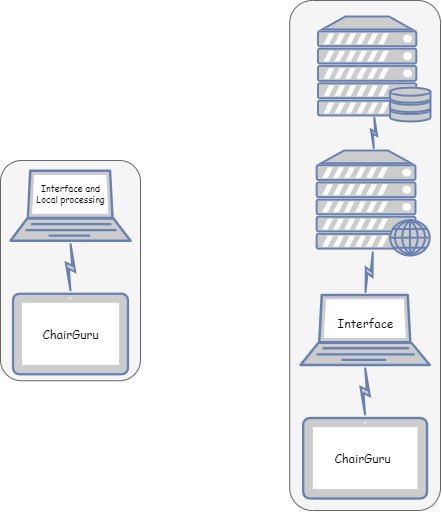

The diagram above was exported from draw.io. Its source (the exported page's mxGraphModel, read from the mxfile embedded in the PNG):
<mxGraphModel dx="1500" dy="757" grid="1" gridSize="10" guides="1" tooltips="1" connect="1" arrows="1" fold="1" page="1" pageScale="1" pageWidth="850" pageHeight="1100" math="0" shadow="0">
  <root>
    <mxCell id="0" />
    <mxCell id="1" parent="0" />
    <mxCell id="nyhWSr57h-1se9b4JpBZ-14" value="" style="group" vertex="1" connectable="0" parent="1">
      <mxGeometry x="460" y="190" width="140" height="360" as="geometry" />
    </mxCell>
    <mxCell id="nyhWSr57h-1se9b4JpBZ-20" value="" style="rounded=1;whiteSpace=wrap;html=1;fillColor=#f5f5f5;fontColor=#333333;strokeColor=#666666;" vertex="1" parent="nyhWSr57h-1se9b4JpBZ-14">
      <mxGeometry x="-10.77" y="-150" width="150.77" height="510" as="geometry" />
    </mxCell>
    <mxCell id="nyhWSr57h-1se9b4JpBZ-1" value="" style="fontColor=#0066CC;verticalAlign=top;verticalLabelPosition=bottom;labelPosition=center;align=center;html=1;outlineConnect=0;fillColor=#CCCCCC;strokeColor=#6881B3;gradientColor=none;gradientDirection=north;strokeWidth=2;shape=mxgraph.networks.laptop;" vertex="1" parent="nyhWSr57h-1se9b4JpBZ-14">
      <mxGeometry y="144.5" width="129.23076923076923" height="70" as="geometry" />
    </mxCell>
    <mxCell id="nyhWSr57h-1se9b4JpBZ-3" value="" style="fontColor=#0066CC;verticalAlign=top;verticalLabelPosition=bottom;labelPosition=center;align=center;html=1;outlineConnect=0;fillColor=#CCCCCC;strokeColor=#6881B3;gradientColor=none;gradientDirection=north;strokeWidth=2;shape=mxgraph.networks.web_server;" vertex="1" parent="nyhWSr57h-1se9b4JpBZ-14">
      <mxGeometry x="16.153846153846153" width="113.07692307692307" height="105" as="geometry" />
    </mxCell>
    <mxCell id="nyhWSr57h-1se9b4JpBZ-7" value="" style="html=1;outlineConnect=0;fillColor=#CCCCCC;strokeColor=#6881B3;gradientColor=none;gradientDirection=north;strokeWidth=2;shape=mxgraph.networks.comm_link_edge;html=1;rounded=0;entryX=0.5;entryY=0.94;entryDx=0;entryDy=0;entryPerimeter=0;exitX=0.5;exitY=0;exitDx=0;exitDy=0;exitPerimeter=0;" edge="1" parent="nyhWSr57h-1se9b4JpBZ-14" source="nyhWSr57h-1se9b4JpBZ-1" target="nyhWSr57h-1se9b4JpBZ-3">
      <mxGeometry width="100" height="100" relative="1" as="geometry">
        <mxPoint x="-43.07692307692307" y="167.5" as="sourcePoint" />
        <mxPoint x="64.61538461538461" y="67.5" as="targetPoint" />
      </mxGeometry>
    </mxCell>
    <mxCell id="nyhWSr57h-1se9b4JpBZ-8" value="" style="fontColor=#0066CC;verticalAlign=top;verticalLabelPosition=bottom;labelPosition=center;align=center;html=1;outlineConnect=0;fillColor=#CCCCCC;strokeColor=#6881B3;gradientColor=none;gradientDirection=north;strokeWidth=2;shape=mxgraph.networks.tablet;" vertex="1" parent="nyhWSr57h-1se9b4JpBZ-14">
      <mxGeometry x="2.692307692307692" y="267.5" width="123.84615384615384" height="80.5" as="geometry" />
    </mxCell>
    <mxCell id="nyhWSr57h-1se9b4JpBZ-9" value="" style="html=1;outlineConnect=0;fillColor=#CCCCCC;strokeColor=#6881B3;gradientColor=none;gradientDirection=north;strokeWidth=2;shape=mxgraph.networks.comm_link_edge;html=1;rounded=0;entryX=0.5;entryY=1;entryDx=0;entryDy=0;entryPerimeter=0;exitX=0.5;exitY=0;exitDx=0;exitDy=0;exitPerimeter=0;" edge="1" parent="nyhWSr57h-1se9b4JpBZ-14" source="nyhWSr57h-1se9b4JpBZ-8" target="nyhWSr57h-1se9b4JpBZ-1">
      <mxGeometry width="100" height="100" relative="1" as="geometry">
        <mxPoint x="75.38461538461539" y="154.5" as="sourcePoint" />
        <mxPoint x="84" y="108.5" as="targetPoint" />
      </mxGeometry>
    </mxCell>
    <mxCell id="nyhWSr57h-1se9b4JpBZ-18" value="&lt;span style=&quot;font-family: &amp;quot;Comic Sans MS&amp;quot;;&quot;&gt;ChairGuru&lt;/span&gt;" style="text;html=1;align=center;verticalAlign=middle;resizable=0;points=[];autosize=1;strokeColor=none;fillColor=none;" vertex="1" parent="nyhWSr57h-1se9b4JpBZ-14">
      <mxGeometry x="21.538461538461537" y="292.75" width="80" height="30" as="geometry" />
    </mxCell>
    <mxCell id="nyhWSr57h-1se9b4JpBZ-23" value="&lt;span style=&quot;font-family: &amp;quot;Comic Sans MS&amp;quot;;&quot;&gt;Interface&lt;/span&gt;" style="text;html=1;align=center;verticalAlign=middle;resizable=0;points=[];autosize=1;strokeColor=none;fillColor=none;" vertex="1" parent="nyhWSr57h-1se9b4JpBZ-14">
      <mxGeometry x="24.620000000000005" y="157.5" width="80" height="30" as="geometry" />
    </mxCell>
    <mxCell id="nyhWSr57h-1se9b4JpBZ-25" value="" style="fontColor=#0066CC;verticalAlign=top;verticalLabelPosition=bottom;labelPosition=center;align=center;html=1;outlineConnect=0;fillColor=#CCCCCC;strokeColor=#6881B3;gradientColor=none;gradientDirection=north;strokeWidth=2;shape=mxgraph.networks.server_storage;" vertex="1" parent="nyhWSr57h-1se9b4JpBZ-14">
      <mxGeometry x="17.5" y="-134" width="112.5" height="105" as="geometry" />
    </mxCell>
    <mxCell id="nyhWSr57h-1se9b4JpBZ-26" value="" style="html=1;outlineConnect=0;fillColor=#CCCCCC;strokeColor=#6881B3;gradientColor=none;gradientDirection=north;strokeWidth=2;shape=mxgraph.networks.comm_link_edge;html=1;rounded=0;entryX=0.5;entryY=0.94;entryDx=0;entryDy=0;entryPerimeter=0;" edge="1" parent="nyhWSr57h-1se9b4JpBZ-14" source="nyhWSr57h-1se9b4JpBZ-3" target="nyhWSr57h-1se9b4JpBZ-25">
      <mxGeometry width="100" height="100" relative="1" as="geometry">
        <mxPoint x="-240" y="147.5" as="sourcePoint" />
        <mxPoint x="-140" y="47.5" as="targetPoint" />
      </mxGeometry>
    </mxCell>
    <mxCell id="nyhWSr57h-1se9b4JpBZ-13" value="" style="group" vertex="1" connectable="0" parent="1">
      <mxGeometry x="170" y="210.25" width="130" height="210" as="geometry" />
    </mxCell>
    <mxCell id="nyhWSr57h-1se9b4JpBZ-19" value="" style="rounded=1;whiteSpace=wrap;html=1;fillColor=#f5f5f5;fontColor=#333333;strokeColor=#666666;" vertex="1" parent="nyhWSr57h-1se9b4JpBZ-13">
      <mxGeometry x="-10" y="-10.25" width="140" height="220.25" as="geometry" />
    </mxCell>
    <mxCell id="nyhWSr57h-1se9b4JpBZ-10" value="" style="fontColor=#0066CC;verticalAlign=top;verticalLabelPosition=bottom;labelPosition=center;align=center;html=1;outlineConnect=0;fillColor=#CCCCCC;strokeColor=#6881B3;gradientColor=none;gradientDirection=north;strokeWidth=2;shape=mxgraph.networks.laptop;" vertex="1" parent="nyhWSr57h-1se9b4JpBZ-13">
      <mxGeometry width="120" height="70" as="geometry" />
    </mxCell>
    <mxCell id="nyhWSr57h-1se9b4JpBZ-11" value="" style="fontColor=#0066CC;verticalAlign=top;verticalLabelPosition=bottom;labelPosition=center;align=center;html=1;outlineConnect=0;fillColor=#CCCCCC;strokeColor=#6881B3;gradientColor=none;gradientDirection=north;strokeWidth=2;shape=mxgraph.networks.tablet;" vertex="1" parent="nyhWSr57h-1se9b4JpBZ-13">
      <mxGeometry x="2.5" y="123" width="115" height="80.5" as="geometry" />
    </mxCell>
    <mxCell id="nyhWSr57h-1se9b4JpBZ-12" value="" style="html=1;outlineConnect=0;fillColor=#CCCCCC;strokeColor=#6881B3;gradientColor=none;gradientDirection=north;strokeWidth=2;shape=mxgraph.networks.comm_link_edge;html=1;rounded=0;entryX=0.5;entryY=1;entryDx=0;entryDy=0;entryPerimeter=0;exitX=0.5;exitY=0;exitDx=0;exitDy=0;exitPerimeter=0;" edge="1" parent="nyhWSr57h-1se9b4JpBZ-13" source="nyhWSr57h-1se9b4JpBZ-11" target="nyhWSr57h-1se9b4JpBZ-10">
      <mxGeometry width="100" height="100" relative="1" as="geometry">
        <mxPoint x="70" y="10" as="sourcePoint" />
        <mxPoint x="78" y="-36" as="targetPoint" />
      </mxGeometry>
    </mxCell>
    <mxCell id="nyhWSr57h-1se9b4JpBZ-16" value="&lt;span style=&quot;font-family: &amp;quot;Comic Sans MS&amp;quot;;&quot;&gt;ChairGuru&lt;/span&gt;" style="text;html=1;align=center;verticalAlign=middle;resizable=0;points=[];autosize=1;strokeColor=none;fillColor=none;" vertex="1" parent="nyhWSr57h-1se9b4JpBZ-13">
      <mxGeometry x="20" y="148.25" width="80" height="30" as="geometry" />
    </mxCell>
    <mxCell id="nyhWSr57h-1se9b4JpBZ-24" value="&lt;span style=&quot;font-family: &amp;quot;Comic Sans MS&amp;quot;; font-size: 9px;&quot;&gt;Interface and&lt;/span&gt;&lt;div style=&quot;font-size: 9px;&quot;&gt;&lt;span style=&quot;font-family: &amp;quot;Comic Sans MS&amp;quot;; font-size: 9px;&quot;&gt;Local processing&lt;/span&gt;&lt;/div&gt;" style="text;html=1;align=center;verticalAlign=middle;resizable=0;points=[];autosize=1;strokeColor=none;fillColor=none;fontSize=9;" vertex="1" parent="nyhWSr57h-1se9b4JpBZ-13">
      <mxGeometry x="15" y="4" width="90" height="40" as="geometry" />
    </mxCell>
  </root>
</mxGraphModel>